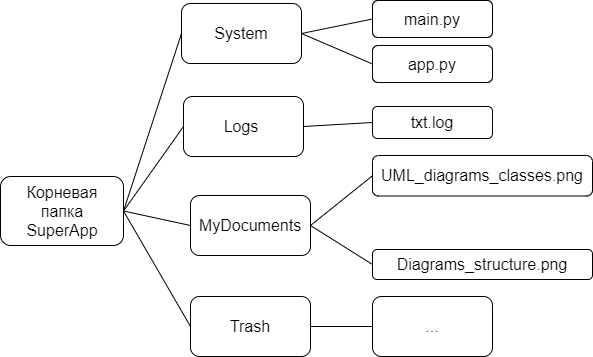

The diagram above was exported from draw.io. Its source (the exported page's mxGraphModel, read from the mxfile embedded in the PNG):
<mxGraphModel dx="2074" dy="1206" grid="0" gridSize="10" guides="1" tooltips="1" connect="1" arrows="1" fold="1" page="0" pageScale="1" pageWidth="827" pageHeight="1169" math="0" shadow="0">
  <root>
    <mxCell id="0" />
    <mxCell id="1" parent="0" />
    <mxCell id="7cZ12L_nhf6121VnV3z7-1" value="" style="rounded=1;whiteSpace=wrap;html=1;fontSize=16;" vertex="1" parent="1">
      <mxGeometry x="-18" y="-9" width="123" height="69" as="geometry" />
    </mxCell>
    <mxCell id="7cZ12L_nhf6121VnV3z7-2" value="Корневая папка&lt;br&gt;SuperApp" style="text;html=1;strokeColor=none;fillColor=none;align=center;verticalAlign=middle;whiteSpace=wrap;rounded=0;fontSize=16;" vertex="1" parent="1">
      <mxGeometry x="13.5" y="10.5" width="60" height="30" as="geometry" />
    </mxCell>
    <mxCell id="7cZ12L_nhf6121VnV3z7-3" value="" style="endArrow=none;html=1;rounded=0;fontSize=12;startSize=8;endSize=8;curved=1;exitX=1;exitY=0.5;exitDx=0;exitDy=0;entryX=0;entryY=0.5;entryDx=0;entryDy=0;" edge="1" parent="1" source="7cZ12L_nhf6121VnV3z7-1" target="7cZ12L_nhf6121VnV3z7-4">
      <mxGeometry width="50" height="50" relative="1" as="geometry">
        <mxPoint x="241" y="187" as="sourcePoint" />
        <mxPoint x="174" y="-23" as="targetPoint" />
      </mxGeometry>
    </mxCell>
    <mxCell id="7cZ12L_nhf6121VnV3z7-4" value="" style="rounded=1;whiteSpace=wrap;html=1;fontSize=16;" vertex="1" parent="1">
      <mxGeometry x="163" y="-182" width="120" height="60" as="geometry" />
    </mxCell>
    <mxCell id="7cZ12L_nhf6121VnV3z7-5" value="System" style="text;html=1;strokeColor=none;fillColor=none;align=center;verticalAlign=middle;whiteSpace=wrap;rounded=0;fontSize=16;" vertex="1" parent="1">
      <mxGeometry x="193" y="-167" width="60" height="30" as="geometry" />
    </mxCell>
    <mxCell id="7cZ12L_nhf6121VnV3z7-6" value="" style="endArrow=none;html=1;rounded=0;fontSize=12;startSize=8;endSize=8;curved=1;entryX=1;entryY=0.5;entryDx=0;entryDy=0;exitX=0;exitY=0.5;exitDx=0;exitDy=0;" edge="1" parent="1" source="7cZ12L_nhf6121VnV3z7-8" target="7cZ12L_nhf6121VnV3z7-1">
      <mxGeometry width="50" height="50" relative="1" as="geometry">
        <mxPoint x="154" y="73" as="sourcePoint" />
        <mxPoint x="263" y="57" as="targetPoint" />
      </mxGeometry>
    </mxCell>
    <mxCell id="7cZ12L_nhf6121VnV3z7-7" value="" style="rounded=1;whiteSpace=wrap;html=1;fontSize=16;" vertex="1" parent="1">
      <mxGeometry x="172" y="10" width="120" height="60" as="geometry" />
    </mxCell>
    <mxCell id="7cZ12L_nhf6121VnV3z7-8" value="" style="rounded=1;whiteSpace=wrap;html=1;fontSize=16;" vertex="1" parent="1">
      <mxGeometry x="165" y="-89" width="120" height="60" as="geometry" />
    </mxCell>
    <mxCell id="7cZ12L_nhf6121VnV3z7-9" value="Logs" style="text;html=1;strokeColor=none;fillColor=none;align=center;verticalAlign=middle;whiteSpace=wrap;rounded=0;fontSize=16;" vertex="1" parent="1">
      <mxGeometry x="193" y="-74" width="60" height="30" as="geometry" />
    </mxCell>
    <mxCell id="7cZ12L_nhf6121VnV3z7-10" value="MyDocuments" style="text;html=1;strokeColor=none;fillColor=none;align=center;verticalAlign=middle;whiteSpace=wrap;rounded=0;fontSize=16;" vertex="1" parent="1">
      <mxGeometry x="202" y="25" width="60" height="30" as="geometry" />
    </mxCell>
    <mxCell id="7cZ12L_nhf6121VnV3z7-11" value="" style="rounded=1;whiteSpace=wrap;html=1;fontSize=16;" vertex="1" parent="1">
      <mxGeometry x="172" y="111" width="120" height="60" as="geometry" />
    </mxCell>
    <mxCell id="7cZ12L_nhf6121VnV3z7-12" value="" style="endArrow=none;html=1;rounded=0;fontSize=12;startSize=8;endSize=8;curved=1;entryX=1;entryY=0.5;entryDx=0;entryDy=0;exitX=0;exitY=0.5;exitDx=0;exitDy=0;" edge="1" parent="1" source="7cZ12L_nhf6121VnV3z7-7" target="7cZ12L_nhf6121VnV3z7-1">
      <mxGeometry width="50" height="50" relative="1" as="geometry">
        <mxPoint x="78" y="158" as="sourcePoint" />
        <mxPoint x="128" y="108" as="targetPoint" />
      </mxGeometry>
    </mxCell>
    <mxCell id="7cZ12L_nhf6121VnV3z7-13" value="" style="endArrow=none;html=1;rounded=0;fontSize=12;startSize=8;endSize=8;curved=1;entryX=1;entryY=0.5;entryDx=0;entryDy=0;exitX=0;exitY=0.5;exitDx=0;exitDy=0;" edge="1" parent="1" source="7cZ12L_nhf6121VnV3z7-11" target="7cZ12L_nhf6121VnV3z7-1">
      <mxGeometry width="50" height="50" relative="1" as="geometry">
        <mxPoint x="96" y="162" as="sourcePoint" />
        <mxPoint x="146" y="112" as="targetPoint" />
      </mxGeometry>
    </mxCell>
    <mxCell id="7cZ12L_nhf6121VnV3z7-14" value="Trash" style="text;html=1;strokeColor=none;fillColor=none;align=center;verticalAlign=middle;whiteSpace=wrap;rounded=0;fontSize=16;" vertex="1" parent="1">
      <mxGeometry x="202" y="126" width="60" height="30" as="geometry" />
    </mxCell>
    <mxCell id="7cZ12L_nhf6121VnV3z7-15" value="" style="rounded=1;whiteSpace=wrap;html=1;fontSize=16;" vertex="1" parent="1">
      <mxGeometry x="354" y="111" width="120" height="60" as="geometry" />
    </mxCell>
    <mxCell id="7cZ12L_nhf6121VnV3z7-16" value="" style="endArrow=none;html=1;rounded=0;fontSize=12;startSize=8;endSize=8;curved=1;exitX=1;exitY=0.5;exitDx=0;exitDy=0;entryX=0;entryY=0.5;entryDx=0;entryDy=0;" edge="1" parent="1" source="7cZ12L_nhf6121VnV3z7-11" target="7cZ12L_nhf6121VnV3z7-15">
      <mxGeometry width="50" height="50" relative="1" as="geometry">
        <mxPoint x="356" y="63" as="sourcePoint" />
        <mxPoint x="406" y="13" as="targetPoint" />
      </mxGeometry>
    </mxCell>
    <mxCell id="7cZ12L_nhf6121VnV3z7-17" value="..." style="text;html=1;strokeColor=none;fillColor=none;align=center;verticalAlign=middle;whiteSpace=wrap;rounded=0;fontSize=16;" vertex="1" parent="1">
      <mxGeometry x="384" y="126" width="60" height="30" as="geometry" />
    </mxCell>
    <mxCell id="7cZ12L_nhf6121VnV3z7-18" value="" style="endArrow=none;html=1;rounded=0;fontSize=12;startSize=8;endSize=8;curved=1;exitX=1;exitY=0.5;exitDx=0;exitDy=0;entryX=0;entryY=0.5;entryDx=0;entryDy=0;" edge="1" parent="1" source="7cZ12L_nhf6121VnV3z7-7" target="7cZ12L_nhf6121VnV3z7-21">
      <mxGeometry width="50" height="50" relative="1" as="geometry">
        <mxPoint x="342" y="33" as="sourcePoint" />
        <mxPoint x="350" y="64" as="targetPoint" />
      </mxGeometry>
    </mxCell>
    <mxCell id="7cZ12L_nhf6121VnV3z7-19" value="" style="endArrow=none;html=1;rounded=0;fontSize=12;startSize=8;endSize=8;curved=1;exitX=1;exitY=0.5;exitDx=0;exitDy=0;entryX=0;entryY=0.5;entryDx=0;entryDy=0;" edge="1" parent="1" source="7cZ12L_nhf6121VnV3z7-7" target="7cZ12L_nhf6121VnV3z7-20">
      <mxGeometry width="50" height="50" relative="1" as="geometry">
        <mxPoint x="351" y="3" as="sourcePoint" />
        <mxPoint x="345" y="-1" as="targetPoint" />
      </mxGeometry>
    </mxCell>
    <mxCell id="7cZ12L_nhf6121VnV3z7-20" value="" style="rounded=1;whiteSpace=wrap;html=1;fontSize=16;" vertex="1" parent="1">
      <mxGeometry x="354" y="-30" width="220" height="40.5" as="geometry" />
    </mxCell>
    <mxCell id="7cZ12L_nhf6121VnV3z7-21" value="" style="rounded=1;whiteSpace=wrap;html=1;fontSize=16;" vertex="1" parent="1">
      <mxGeometry x="354" y="64" width="220" height="30" as="geometry" />
    </mxCell>
    <mxCell id="7cZ12L_nhf6121VnV3z7-22" value="UML_diagrams_classes.png" style="text;html=1;strokeColor=none;fillColor=none;align=center;verticalAlign=middle;whiteSpace=wrap;rounded=0;fontSize=16;" vertex="1" parent="1">
      <mxGeometry x="434" y="-24.75" width="60" height="30" as="geometry" />
    </mxCell>
    <mxCell id="7cZ12L_nhf6121VnV3z7-23" value="Diagrams_structure.png" style="text;html=1;strokeColor=none;fillColor=none;align=center;verticalAlign=middle;whiteSpace=wrap;rounded=0;fontSize=16;" vertex="1" parent="1">
      <mxGeometry x="434" y="64" width="60" height="30" as="geometry" />
    </mxCell>
    <mxCell id="7cZ12L_nhf6121VnV3z7-24" value="" style="endArrow=none;html=1;rounded=0;fontSize=12;startSize=8;endSize=8;curved=1;exitX=1;exitY=0.5;exitDx=0;exitDy=0;entryX=0;entryY=0.5;entryDx=0;entryDy=0;" edge="1" parent="1" source="7cZ12L_nhf6121VnV3z7-4" target="7cZ12L_nhf6121VnV3z7-25">
      <mxGeometry width="50" height="50" relative="1" as="geometry">
        <mxPoint x="336" y="-83" as="sourcePoint" />
        <mxPoint x="346" y="-102" as="targetPoint" />
      </mxGeometry>
    </mxCell>
    <mxCell id="7cZ12L_nhf6121VnV3z7-25" value="" style="rounded=1;whiteSpace=wrap;html=1;fontSize=16;" vertex="1" parent="1">
      <mxGeometry x="354" y="-140" width="120" height="37" as="geometry" />
    </mxCell>
    <mxCell id="7cZ12L_nhf6121VnV3z7-26" value="app.py" style="text;html=1;strokeColor=none;fillColor=none;align=center;verticalAlign=middle;whiteSpace=wrap;rounded=0;fontSize=16;" vertex="1" parent="1">
      <mxGeometry x="384" y="-136.5" width="60" height="30" as="geometry" />
    </mxCell>
    <mxCell id="7cZ12L_nhf6121VnV3z7-27" value="" style="rounded=1;whiteSpace=wrap;html=1;fontSize=16;" vertex="1" parent="1">
      <mxGeometry x="354" y="-185" width="120" height="37" as="geometry" />
    </mxCell>
    <mxCell id="7cZ12L_nhf6121VnV3z7-28" value="" style="endArrow=none;html=1;rounded=0;fontSize=12;startSize=8;endSize=8;curved=1;entryX=1;entryY=0.5;entryDx=0;entryDy=0;exitX=0;exitY=0.5;exitDx=0;exitDy=0;" edge="1" parent="1" source="7cZ12L_nhf6121VnV3z7-27" target="7cZ12L_nhf6121VnV3z7-4">
      <mxGeometry width="50" height="50" relative="1" as="geometry">
        <mxPoint x="241" y="187" as="sourcePoint" />
        <mxPoint x="291" y="137" as="targetPoint" />
      </mxGeometry>
    </mxCell>
    <mxCell id="7cZ12L_nhf6121VnV3z7-29" value="main.py" style="text;html=1;strokeColor=none;fillColor=none;align=center;verticalAlign=middle;whiteSpace=wrap;rounded=0;fontSize=16;" vertex="1" parent="1">
      <mxGeometry x="384" y="-181.5" width="60" height="30" as="geometry" />
    </mxCell>
    <mxCell id="7cZ12L_nhf6121VnV3z7-30" value="" style="rounded=1;whiteSpace=wrap;html=1;fontSize=16;" vertex="1" parent="1">
      <mxGeometry x="354" y="-79" width="120" height="32" as="geometry" />
    </mxCell>
    <mxCell id="7cZ12L_nhf6121VnV3z7-31" value="txt.log" style="text;html=1;strokeColor=none;fillColor=none;align=center;verticalAlign=middle;whiteSpace=wrap;rounded=0;fontSize=16;" vertex="1" parent="1">
      <mxGeometry x="384" y="-78" width="60" height="30" as="geometry" />
    </mxCell>
    <mxCell id="7cZ12L_nhf6121VnV3z7-32" value="" style="endArrow=none;html=1;rounded=0;fontSize=12;startSize=8;endSize=8;curved=1;entryX=1;entryY=0.5;entryDx=0;entryDy=0;exitX=0;exitY=0.5;exitDx=0;exitDy=0;" edge="1" parent="1" source="7cZ12L_nhf6121VnV3z7-30" target="7cZ12L_nhf6121VnV3z7-8">
      <mxGeometry width="50" height="50" relative="1" as="geometry">
        <mxPoint x="4" y="217" as="sourcePoint" />
        <mxPoint x="54" y="167" as="targetPoint" />
      </mxGeometry>
    </mxCell>
  </root>
</mxGraphModel>